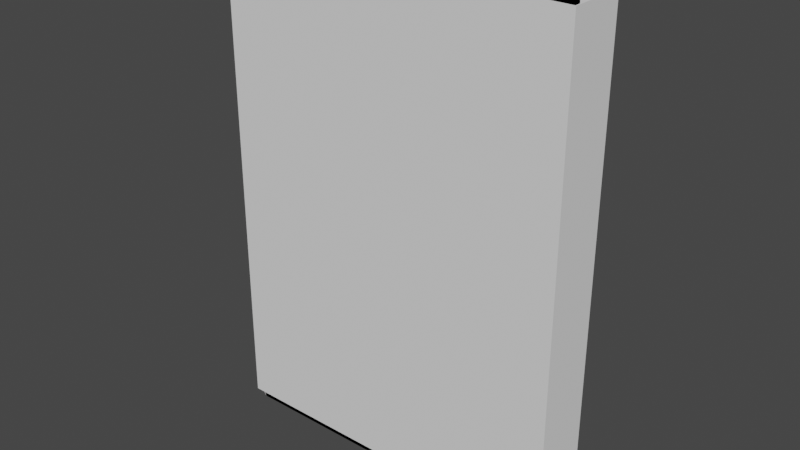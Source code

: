 # Source: Book.blend  (saved by Blender 2.82.7; exported with 4.5.12 LTS)
import bpy
from mathutils import Matrix  # noqa: F401  (used for matrix-valued properties, if any)

bpy.ops.wm.read_factory_settings(use_empty=True)
scene = bpy.context.scene
scene.name = 'Scene'

# ---- collections
col_book = bpy.data.collections.new('Book'); scene.collection.children.link(col_book)
col_bookmerged = bpy.data.collections.new('BookMerged'); scene.collection.children.link(col_bookmerged)

# ---- images (referenced by path relative to the original .blend; pixels are not part of the script)
import os
ASSET_DIR = os.environ.get("B2B_ASSET_DIR", "")  # directory of the original .blend (textures are referenced by path, not embedded)
HERE = os.path.dirname(os.path.abspath(__file__))  # packed textures are extracted next to this script under _unpacked/

def load_image(name, relpath, width, height, colorspace="sRGB"):
    """Load a texture the original file referenced (path relative to the .blend, or extracted next to this script)."""
    p = next((c for c in (os.path.join(HERE, relpath), os.path.join(ASSET_DIR, relpath)) if relpath and os.path.exists(c)), "")
    if p:
        img = bpy.data.images.load(p, check_existing=True)
        img.name = name
    else:  # same state as the original file: an image datablock whose file is absent (Cycles renders it pink)
        img = bpy.data.images.new(name, width, height)
        img.source = "FILE"
        img.filepath = "//" + (relpath or name)
    img.colorspace_settings.name = colorspace
    return img
img_book4 = load_image('Book4', 'Book4.png', 1024, 1024, 'sRGB')

# ---- materials (node trees are filled in below, after node groups)
mat_bookcover = bpy.data.materials.new('BookCover')
mat_bookcover.alpha_threshold = 0.0
mat_bookcover.line_color = (0.0, 0.0, 0.0, 1.0)
mat_book = bpy.data.materials.new('Book')

# ---- node groups
ng_auto_smooth = bpy.data.node_groups.new('Auto Smooth', 'GeometryNodeTree')
_s = ng_auto_smooth.interface.new_socket(name='Geometry', in_out='OUTPUT', socket_type='NodeSocketGeometry')
_s = ng_auto_smooth.interface.new_socket(name='Geometry', in_out='INPUT', socket_type='NodeSocketGeometry')
_s = ng_auto_smooth.interface.new_socket(name='Angle', in_out='INPUT', socket_type='NodeSocketFloat')
_s.subtype = 'ANGLE'
_s.min_value = 0.0
_s.max_value = 3.142
ng_auto_smooth.is_modifier = True
_N = ng_auto_smooth.nodes; _L = ng_auto_smooth.links
n0 = _N.new('NodeGroupOutput'); n0.name = 'Group Output'; n0.location = (480, -100)
n1 = _N.new('NodeGroupInput'); n1.name = 'Group Input'; n1.location = (-420, -300)
n2 = _N.new('NodeGroupInput'); n2.name = 'Group Input.001'; n2.location = (-60, -100)
n3 = _N.new('GeometryNodeSetShadeSmooth'); n3.name = 'Set Shade Smooth'; n3.location = (120, -100)
n3.domain = 'EDGE'
n4 = _N.new('GeometryNodeSetShadeSmooth'); n4.name = 'Set Shade Smooth.001'; n4.location = (300, -100)
n5 = _N.new('GeometryNodeInputMeshEdgeAngle'); n5.name = 'Edge Angle'; n5.location = (-420, -220)
n6 = _N.new('GeometryNodeInputEdgeSmooth'); n6.name = 'Is Edge Smooth'; n6.location = (-60, -160)
n7 = _N.new('GeometryNodeInputShadeSmooth'); n7.name = 'Is Face Smooth'; n7.location = (-240, -340)
n8 = _N.new('FunctionNodeBooleanMath'); n8.name = 'Boolean Math'; n8.location = (-60, -220)
n9 = _N.new('FunctionNodeCompare'); n9.name = 'Compare'; n9.location = (-240, -180)
n9.operation = 'LESS_EQUAL'
_L.new(n5.outputs[0], n9.inputs[0])
_L.new(n4.outputs[0], n0.inputs[0])
_L.new(n1.outputs[1], n9.inputs[1])
_L.new(n9.outputs[0], n8.inputs[0])
_L.new(n7.outputs[0], n8.inputs[1])
_L.new(n2.outputs[0], n3.inputs[0])
_L.new(n6.outputs[0], n3.inputs[1])
_L.new(n3.outputs[0], n4.inputs[0])
_L.new(n8.outputs[0], n3.inputs[2])
n0.is_active_output = True

# ---- material node trees
mat_bookcover.use_nodes = True; mat_bookcover.node_tree.nodes.clear()
_N = mat_bookcover.node_tree.nodes; _L = mat_bookcover.node_tree.links
n0 = _N.new('ShaderNodeOutputMaterial'); n0.name = 'Material Output'; n0.location = (300, 300)
n1 = _N.new('ShaderNodeBsdfPrincipled'); n1.name = 'Principled BSDF'; n1.location = (10, 300)
n1.distribution = 'GGX'
n1.subsurface_method = 'BURLEY'
n1.inputs[0].default_value = (0.1789, 0.0, 0.004742, 1.0)
n1.inputs[2].default_value = 0.4
n1.inputs[3].default_value = 1.45
n1.inputs[27].default_value = (0.0, 0.0, 0.0, 1.0)
n1.inputs[28].default_value = 1.0
n2 = _N.new('ShaderNodeTexImage'); n2.name = 'Image Texture'; n2.location = (-369, 160)
n2.image = img_book4
_L.new(n1.outputs[0], n0.inputs[0])
n0.is_active_output = True
mat_book.use_nodes = True; mat_book.node_tree.nodes.clear()
_N = mat_book.node_tree.nodes; _L = mat_book.node_tree.links
n0 = _N.new('ShaderNodeOutputMaterial'); n0.name = 'Material Output'; n0.location = (300, 300)
n1 = _N.new('ShaderNodeBsdfPrincipled'); n1.name = 'Principled BSDF'; n1.location = (10, 300)
n1.distribution = 'GGX'
n1.subsurface_method = 'BURLEY'
n1.inputs[0].default_value = (1.0, 1.0, 1.0, 1.0)
n1.inputs[3].default_value = 1.45
n1.inputs[27].default_value = (0.0, 0.0, 0.0, 1.0)
n1.inputs[28].default_value = 1.0
n2 = _N.new('ShaderNodeTexImage'); n2.name = 'Image Texture'; n2.location = (-341, 173)
n2.image = img_book4
_L.new(n1.outputs[0], n0.inputs[0])
n0.is_active_output = True

# ---- world
world_world = bpy.data.worlds.new('World'); scene.world = world_world
world_world.use_nodes = True; world_world.node_tree.nodes.clear()
_N = world_world.node_tree.nodes; _L = world_world.node_tree.links
n0 = _N.new('ShaderNodeOutputWorld'); n0.name = 'World Output'; n0.location = (300, 300)
n1 = _N.new('ShaderNodeBackground'); n1.name = 'Background'; n1.location = (10, 300)
n1.inputs[0].default_value = (0.05088, 0.05088, 0.05088, 1.0)
_L.new(n1.outputs[0], n0.inputs[0])
n0.is_active_output = True
world_world.color = (0.05088, 0.05088, 0.05088)
world_world.use_sun_shadow = False
world_world.sun_shadow_jitter_overblur = 0.0

# ---- meshes
me_cube = bpy.data.meshes.new('Cube')
me_cube.from_pydata([(0.09827, 0.0129, 0.1408), (0.09827, 0.0129, -0.1408), (0.09827, -0.0129, 0.1408), (0.09827, -0.0129, -0.1408), (-0.09743, 0.0129, 0.1408), (-0.09743, 0.0129, -0.1408), (-0.09743, -0.0129, 0.1408), (-0.09827, -0.01633, -0.1408), (-0.1018, 0.01061, -0.1408), (-0.1038, -0.01344, -0.1408), (-0.1018, -0.01061, 0.1408), (-0.1018, 0.01061, 0.1408), (-0.1046, 0.008062, -0.1408), (-0.1046, -0.008062, -0.1408), (-0.1046, -0.008062, 0.1408), (-0.1046, 0.008062, 0.1408), (-0.1065, 0.0, -0.1408), (-0.1065, 0.0, 0.1408), (0.09827, 0.01633, -0.1408), (-0.09827, 0.01633, -0.1408), (0.09827, 0.01633, 0.1408), (0.09827, -0.01633, 0.1408), (0.09827, -0.01633, -0.1408), (-0.09827, -0.01633, 0.1408), (-0.09743, -0.0129, -0.1408), (-0.09827, 0.01633, 0.1408), (-0.1018, -0.01061, -0.1408), (-0.1038, 0.01344, -0.1408), (-0.1038, 0.01344, 0.1408), (-0.1038, -0.01344, 0.1408), (-0.11, 0.0, -0.1408), (-0.11, 0.0, 0.1408), (-0.09827, 0.0, -0.1366), (-0.09743, -0.0129, -0.1366), (0.0947, 0.0, 0.1366), (0.0947, -0.0129, 0.1366), (-0.09827, 0.0, 0.1366), (-0.09743, 0.0129, 0.1366), (0.0947, 0.0, -0.1366), (0.0947, 0.0129, -0.1366), (-0.1038, 0.0, -0.1366), (-0.1018, -0.01061, -0.1366), (-0.1038, 0.0, 0.1366), (-0.1018, 0.01061, 0.1366), (-0.09743, 0.0129, -0.1366), (0.0947, 0.0129, 0.1366), (-0.09743, -0.0129, 0.1366), (0.0947, -0.0129, -0.1366), (-0.1018, 0.01061, -0.1366), (-0.1018, -0.01061, 0.1366), (-0.1065, 0.0, -0.1366), (-0.1065, 0.0, 0.1366), (-0.1046, -0.008062, -0.1366), (-0.1046, 0.008062, 0.1366), (-0.1046, -0.008062, 0.1366), (-0.1046, 0.008062, -0.1366), (-0.1056, -0.01175, -0.1408), (-0.1083, -0.007185, -0.1408), (-0.1053, -0.008478, -0.1408), (-0.1056, 0.01175, 0.1408), (-0.1083, 0.007185, 0.1408), (-0.1053, 0.008478, 0.1408), (-0.1083, -0.007185, 0.1408), (-0.1056, -0.01175, 0.1408), (-0.1053, -0.008478, 0.1408), (-0.1083, 0.007185, -0.1408), (-0.1056, 0.01175, -0.1408), (-0.1053, 0.008478, -0.1408)], [], [(13, 16, 50, 52), (22, 21, 23, 7), (17, 14, 54, 51), (2, 3, 47, 35), (10, 6, 46, 49), (19, 25, 20, 18), (16, 12, 55, 50), (1, 0, 45, 39), (25, 19, 27, 28), (7, 23, 29, 9), (17, 15, 61, 60, 31), (13, 26, 9, 56, 58), (15, 11, 28, 59, 61), (4, 11, 43, 37), (12, 8, 48, 55), (9, 29, 63, 56), (5, 1, 39, 44), (8, 5, 44, 48), (26, 13, 52, 41), (24, 26, 41, 33), (14, 10, 49, 54), (0, 4, 37, 45), (1, 5, 19, 18), (0, 1, 18, 20), (3, 2, 21, 22), (2, 6, 23, 21), (24, 3, 22, 7), (4, 0, 20, 25), (26, 24, 7, 9), (5, 8, 27, 19), (11, 4, 25, 28), (6, 10, 29, 23), (57, 62, 31, 30), (10, 14, 64, 63, 29), (30, 31, 60, 65), (14, 17, 31, 62, 64), (28, 27, 66, 59), (12, 16, 30, 65, 67), (8, 12, 67, 66, 27), (34, 36, 46, 35), (32, 33, 41, 40), (32, 38, 47, 33), (38, 34, 35, 47), (42, 43, 53, 51), (36, 37, 43, 42), (40, 41, 52, 50), (48, 40, 50, 55), (46, 36, 42, 49), (49, 42, 51, 54), (39, 45, 34, 38), (44, 39, 38, 32), (44, 32, 40, 48), (45, 37, 36, 34), (6, 2, 35, 46), (15, 17, 51, 53), (3, 24, 33, 47), (11, 15, 53, 43), (56, 57, 58), (59, 60, 61), (62, 63, 64), (65, 66, 67), (56, 63, 62, 57), (59, 66, 65, 60), (16, 13, 58, 57, 30)])
me_cube.polygons.foreach_set('use_smooth', [True] * 64)
me_cube.polygons.foreach_set('material_index', [0, 0, 0, 0, 0, 0, 0, 0, 0, 0, 0, 0, 0, 0, 0, 0, 0, 0, 0, 0, 0, 0, 0, 0, 0, 0, 0, 0, 0, 0, 0, 0, 0, 0, 0, 0, 0, 0, 0, 1, 1, 1, 1, 1, 1, 1, 1, 1, 1, 1, 1, 1, 1, 0, 0, 0, 0, 0, 0, 0, 0, 0, 0, 0])
_uv = me_cube.uv_layers.new(name='UVMap')
_uv.uv.foreach_set('vector', [0.8729, 0.5724, 0.8729, 0.5363, 0.8915, 0.5363, 0.8915, 0.5724, 0.3504, 0.01415, 0.3504, 0.4858, 0.02198, 0.4858, 0.02198, 0.01415, 0.8729, 0.46, 0.8729, 0.424, 0.8915, 0.424, 0.8915, 0.46, 0.7103, 0.01415, 0.7103, 0.4858, 0.7043, 0.4788, 0.7043, 0.02115, 0.3757, 0.01415, 0.3833, 0.01415, 0.3833, 0.02115, 0.3757, 0.02115, 0.6984, 0.5142, 0.6984, 0.9858, 0.37, 0.9858, 0.37, 0.5142, 0.8729, 0.5363, 0.8729, 0.5003, 0.8915, 0.5003, 0.8915, 0.5363, 0.3497, 0.5142, 0.3497, 0.9858, 0.3437, 0.9788, 0.3437, 0.5212, 0.6984, 0.9858, 0.6984, 0.5142, 0.7074, 0.5142, 0.7074, 0.9858, 0.02198, 0.01415, 0.02198, 0.4858, 0.01304, 0.4858, 0.01304, 0.01415, 0.8311, 0.9804, 0.8469, 0.9766, 0.8477, 0.978, 0.8452, 0.984, 0.8311, 0.9874, 0.9006, 0.4081, 0.9056, 0.4027, 0.9112, 0.4066, 0.9078, 0.4102, 0.9014, 0.4095, 0.8469, 0.9766, 0.8519, 0.9713, 0.8575, 0.9752, 0.8542, 0.9787, 0.8477, 0.978, 0.02267, 0.9858, 0.01506, 0.9858, 0.01506, 0.9788, 0.02267, 0.9788, 0.01019, 0.5142, 0.01506, 0.5142, 0.01506, 0.5212, 0.01019, 0.5212, 0.01304, 0.01415, 0.01304, 0.4858, 0.01021, 0.4858, 0.01021, 0.01415, 0.02267, 0.5142, 0.3497, 0.5142, 0.3437, 0.5212, 0.02267, 0.5212, 0.01506, 0.5142, 0.02267, 0.5142, 0.02267, 0.5212, 0.01506, 0.5212, 0.3757, 0.4858, 0.3708, 0.4858, 0.3708, 0.4788, 0.3757, 0.4788, 0.3833, 0.4858, 0.3757, 0.4858, 0.3757, 0.4788, 0.3833, 0.4788, 0.3708, 0.01415, 0.3757, 0.01415, 0.3757, 0.02115, 0.3708, 0.02115, 0.3497, 0.9858, 0.02267, 0.9858, 0.02267, 0.9788, 0.3437, 0.9788, 0.8594, 0.009926, 0.8594, 0.3941, 0.8527, 0.3957, 0.8527, 0.009926, 0.9581, 0.6918, 0.9581, 0.01624, 0.9723, 0.01624, 0.9723, 0.6918, 0.9572, 0.01624, 0.9572, 0.6918, 0.9429, 0.6918, 0.9429, 0.01624, 0.8058, 0.5785, 0.8058, 0.9626, 0.799, 0.9643, 0.799, 0.5785, 0.9101, 0.3941, 0.9101, 0.009926, 0.9168, 0.009926, 0.9168, 0.3957, 0.8564, 0.9626, 0.8564, 0.5785, 0.8632, 0.5785, 0.8632, 0.9643, 0.9056, 0.4027, 0.9101, 0.3941, 0.9168, 0.3957, 0.9112, 0.4066, 0.8594, 0.3941, 0.864, 0.4027, 0.8584, 0.4066, 0.8527, 0.3957, 0.8519, 0.9713, 0.8564, 0.9626, 0.8632, 0.9643, 0.8575, 0.9752, 0.8058, 0.9626, 0.8103, 0.9713, 0.8047, 0.9752, 0.799, 0.9643, 0.7877, 0.01424, 0.7877, 0.567, 0.7744, 0.567, 0.7744, 0.01424, 0.8103, 0.9713, 0.8153, 0.9766, 0.8144, 0.978, 0.808, 0.9787, 0.8047, 0.9752, 0.7744, 0.01424, 0.7744, 0.567, 0.76, 0.567, 0.76, 0.01424, 0.8153, 0.9766, 0.8311, 0.9804, 0.8311, 0.9874, 0.817, 0.984, 0.8144, 0.978, 0.7463, 0.567, 0.7463, 0.01424, 0.7502, 0.01424, 0.7502, 0.567, 0.8689, 0.4081, 0.8848, 0.4119, 0.8848, 0.4188, 0.8707, 0.4154, 0.8681, 0.4095, 0.864, 0.4027, 0.8689, 0.4081, 0.8681, 0.4095, 0.8617, 0.4102, 0.8584, 0.4066, 0.7703, 0.5954, 0.7703, 0.9743, 0.7449, 0.9726, 0.7449, 0.5954, 0.8919, 0.9569, 0.9172, 0.9552, 0.9127, 0.9638, 0.8919, 0.9678, 0.8919, 0.9569, 0.8919, 0.5781, 0.9172, 0.5781, 0.9172, 0.9552, 0.8239, 0.01375, 0.8239, 0.5501, 0.7986, 0.5501, 0.7986, 0.01375, 0.7703, 0.9851, 0.7911, 0.9812, 0.7861, 0.9866, 0.7703, 0.9904, 0.7703, 0.9743, 0.7956, 0.9726, 0.7911, 0.9812, 0.7703, 0.9851, 0.8919, 0.9678, 0.9127, 0.9638, 0.9077, 0.9692, 0.8919, 0.973, 0.8711, 0.9638, 0.8919, 0.9678, 0.8919, 0.973, 0.8761, 0.9692, 0.7449, 0.9726, 0.7703, 0.9743, 0.7703, 0.9851, 0.7494, 0.9812, 0.7494, 0.9812, 0.7703, 0.9851, 0.7703, 0.9904, 0.7544, 0.9866, 0.8493, 0.01375, 0.8493, 0.5501, 0.8239, 0.5501, 0.8239, 0.01375, 0.8666, 0.9552, 0.8666, 0.5781, 0.8919, 0.5781, 0.8919, 0.9569, 0.8666, 0.9552, 0.8919, 0.9569, 0.8919, 0.9678, 0.8711, 0.9638, 0.7956, 0.5954, 0.7956, 0.9726, 0.7703, 0.9743, 0.7703, 0.5954, 0.3833, 0.01415, 0.7103, 0.01415, 0.7043, 0.02115, 0.3833, 0.02115, 0.8729, 0.496, 0.8729, 0.46, 0.8915, 0.46, 0.8915, 0.496, 0.7103, 0.4858, 0.3833, 0.4858, 0.3833, 0.4788, 0.7043, 0.4788, 0.01506, 0.9858, 0.01019, 0.9858, 0.01019, 0.9788, 0.01506, 0.9788, 0.9078, 0.4102, 0.8989, 0.4154, 0.9014, 0.4095, 0.8542, 0.9787, 0.8452, 0.984, 0.8477, 0.978, 0.817, 0.984, 0.808, 0.9787, 0.8144, 0.978, 0.8707, 0.4154, 0.8617, 0.4102, 0.8681, 0.4095, 0.7956, 0.01424, 0.7956, 0.567, 0.7877, 0.567, 0.7877, 0.01424, 0.7502, 0.567, 0.7502, 0.01424, 0.76, 0.01424, 0.76, 0.567, 0.8848, 0.4119, 0.9006, 0.4081, 0.9014, 0.4095, 0.8989, 0.4154, 0.8848, 0.4188])
me_cube.materials.append(mat_bookcover)
me_cube.materials.append(mat_book)
me_cube.use_remesh_preserve_volume = False
me_cube.use_remesh_preserve_attributes = False
me_cube.use_mirror_vertex_groups = False
me_cube.update()
me_cube_002 = bpy.data.meshes.new('Cube.002')
me_cube_002.from_pydata([(0.09827, 0.0129, 0.1408), (0.09827, 0.0129, -0.1408), (0.09827, -0.0129, 0.1408), (0.09827, -0.0129, -0.1408), (-0.09743, 0.0129, 0.1408), (-0.09743, 0.0129, -0.1408), (-0.09743, -0.0129, 0.1408), (-0.09827, -0.01633, -0.1408), (-0.1018, 0.01061, -0.1408), (-0.1038, -0.01344, -0.1408), (-0.1018, -0.01061, 0.1408), (-0.1018, 0.01061, 0.1408), (-0.1046, 0.008062, -0.1408), (-0.1046, -0.008062, -0.1408), (-0.1046, -0.008062, 0.1408), (-0.1046, 0.008062, 0.1408), (-0.1065, 0.0, -0.1408), (-0.1065, 0.0, 0.1408), (0.09827, 0.01633, -0.1408), (-0.09827, 0.01633, -0.1408), (0.09827, 0.01633, 0.1408), (0.09827, -0.01633, 0.1408), (0.09827, -0.01633, -0.1408), (-0.09827, -0.01633, 0.1408), (-0.09743, -0.0129, -0.1408), (-0.09827, 0.01633, 0.1408), (-0.1018, -0.01061, -0.1408), (-0.1038, 0.01344, -0.1408), (-0.1038, 0.01344, 0.1408), (-0.1038, -0.01344, 0.1408), (-0.11, 0.0, -0.1408), (-0.11, 0.0, 0.1408), (-0.09827, 0.0, -0.1366), (-0.09743, -0.0129, -0.1366), (0.0947, 0.0, 0.1366), (0.0947, -0.0129, 0.1366), (-0.09827, 0.0, 0.1366), (-0.09743, 0.0129, 0.1366), (0.0947, 0.0, -0.1366), (0.0947, 0.0129, -0.1366), (-0.1038, 0.0, -0.1366), (-0.1018, -0.01061, -0.1366), (-0.1038, 0.0, 0.1366), (-0.1018, 0.01061, 0.1366), (-0.09743, 0.0129, -0.1366), (0.0947, 0.0129, 0.1366), (-0.09743, -0.0129, 0.1366), (0.0947, -0.0129, -0.1366), (-0.1018, 0.01061, -0.1366), (-0.1018, -0.01061, 0.1366), (-0.1065, 0.0, -0.1366), (-0.1065, 0.0, 0.1366), (-0.1046, -0.008062, -0.1366), (-0.1046, 0.008062, 0.1366), (-0.1046, -0.008062, 0.1366), (-0.1046, 0.008062, -0.1366), (-0.1056, -0.01175, -0.1408), (-0.1083, -0.007185, -0.1408), (-0.1053, -0.008478, -0.1408), (-0.1056, 0.01175, 0.1408), (-0.1083, 0.007185, 0.1408), (-0.1053, 0.008478, 0.1408), (-0.1083, -0.007185, 0.1408), (-0.1056, -0.01175, 0.1408), (-0.1053, -0.008478, 0.1408), (-0.1083, 0.007185, -0.1408), (-0.1056, 0.01175, -0.1408), (-0.1053, 0.008478, -0.1408)], [], [(13, 16, 50, 52), (22, 21, 23, 7), (17, 14, 54, 51), (2, 3, 47, 35), (10, 6, 46, 49), (19, 25, 20, 18), (16, 12, 55, 50), (1, 0, 45, 39), (25, 19, 27, 28), (7, 23, 29, 9), (17, 15, 61, 60, 31), (13, 26, 9, 56, 58), (15, 11, 28, 59, 61), (4, 11, 43, 37), (12, 8, 48, 55), (9, 29, 63, 56), (5, 1, 39, 44), (8, 5, 44, 48), (26, 13, 52, 41), (24, 26, 41, 33), (14, 10, 49, 54), (0, 4, 37, 45), (1, 5, 19, 18), (0, 1, 18, 20), (3, 2, 21, 22), (2, 6, 23, 21), (24, 3, 22, 7), (4, 0, 20, 25), (26, 24, 7, 9), (5, 8, 27, 19), (11, 4, 25, 28), (6, 10, 29, 23), (57, 62, 31, 30), (10, 14, 64, 63, 29), (30, 31, 60, 65), (14, 17, 31, 62, 64), (28, 27, 66, 59), (12, 16, 30, 65, 67), (8, 12, 67, 66, 27), (34, 36, 46, 35), (32, 33, 41, 40), (32, 38, 47, 33), (38, 34, 35, 47), (42, 43, 53, 51), (36, 37, 43, 42), (40, 41, 52, 50), (48, 40, 50, 55), (46, 36, 42, 49), (49, 42, 51, 54), (39, 45, 34, 38), (44, 39, 38, 32), (44, 32, 40, 48), (45, 37, 36, 34), (6, 2, 35, 46), (15, 17, 51, 53), (3, 24, 33, 47), (11, 15, 53, 43), (56, 57, 58), (59, 60, 61), (62, 63, 64), (65, 66, 67), (56, 63, 62, 57), (59, 66, 65, 60), (16, 13, 58, 57, 30)])
me_cube_002.polygons.foreach_set('use_smooth', [True] * 64)
_uv = me_cube_002.uv_layers.new(name='UVMap')
_uv.uv.foreach_set('vector', [0.8729, 0.5724, 0.8729, 0.5363, 0.8915, 0.5363, 0.8915, 0.5724, 0.3504, 0.01415, 0.3504, 0.4858, 0.02198, 0.4858, 0.02198, 0.01415, 0.8729, 0.46, 0.8729, 0.424, 0.8915, 0.424, 0.8915, 0.46, 0.7103, 0.01415, 0.7103, 0.4858, 0.7043, 0.4788, 0.7043, 0.02115, 0.3757, 0.01415, 0.3833, 0.01415, 0.3833, 0.02115, 0.3757, 0.02115, 0.6984, 0.5142, 0.6984, 0.9858, 0.37, 0.9858, 0.37, 0.5142, 0.8729, 0.5363, 0.8729, 0.5003, 0.8915, 0.5003, 0.8915, 0.5363, 0.3497, 0.5142, 0.3497, 0.9858, 0.3437, 0.9788, 0.3437, 0.5212, 0.6984, 0.9858, 0.6984, 0.5142, 0.7074, 0.5142, 0.7074, 0.9858, 0.02198, 0.01415, 0.02198, 0.4858, 0.01304, 0.4858, 0.01304, 0.01415, 0.8311, 0.9804, 0.8469, 0.9766, 0.8477, 0.978, 0.8452, 0.984, 0.8311, 0.9874, 0.9006, 0.4081, 0.9056, 0.4027, 0.9112, 0.4066, 0.9078, 0.4102, 0.9014, 0.4095, 0.8469, 0.9766, 0.8519, 0.9713, 0.8575, 0.9752, 0.8542, 0.9787, 0.8477, 0.978, 0.02267, 0.9858, 0.01506, 0.9858, 0.01506, 0.9788, 0.02267, 0.9788, 0.01019, 0.5142, 0.01506, 0.5142, 0.01506, 0.5212, 0.01019, 0.5212, 0.01304, 0.01415, 0.01304, 0.4858, 0.01021, 0.4858, 0.01021, 0.01415, 0.02267, 0.5142, 0.3497, 0.5142, 0.3437, 0.5212, 0.02267, 0.5212, 0.01506, 0.5142, 0.02267, 0.5142, 0.02267, 0.5212, 0.01506, 0.5212, 0.3757, 0.4858, 0.3708, 0.4858, 0.3708, 0.4788, 0.3757, 0.4788, 0.3833, 0.4858, 0.3757, 0.4858, 0.3757, 0.4788, 0.3833, 0.4788, 0.3708, 0.01415, 0.3757, 0.01415, 0.3757, 0.02115, 0.3708, 0.02115, 0.3497, 0.9858, 0.02267, 0.9858, 0.02267, 0.9788, 0.3437, 0.9788, 0.8594, 0.009926, 0.8594, 0.3941, 0.8527, 0.3957, 0.8527, 0.009926, 0.9581, 0.6918, 0.9581, 0.01624, 0.9723, 0.01624, 0.9723, 0.6918, 0.9572, 0.01624, 0.9572, 0.6918, 0.9429, 0.6918, 0.9429, 0.01624, 0.8058, 0.5785, 0.8058, 0.9626, 0.799, 0.9643, 0.799, 0.5785, 0.9101, 0.3941, 0.9101, 0.009926, 0.9168, 0.009926, 0.9168, 0.3957, 0.8564, 0.9626, 0.8564, 0.5785, 0.8632, 0.5785, 0.8632, 0.9643, 0.9056, 0.4027, 0.9101, 0.3941, 0.9168, 0.3957, 0.9112, 0.4066, 0.8594, 0.3941, 0.864, 0.4027, 0.8584, 0.4066, 0.8527, 0.3957, 0.8519, 0.9713, 0.8564, 0.9626, 0.8632, 0.9643, 0.8575, 0.9752, 0.8058, 0.9626, 0.8103, 0.9713, 0.8047, 0.9752, 0.799, 0.9643, 0.7877, 0.01424, 0.7877, 0.567, 0.7744, 0.567, 0.7744, 0.01424, 0.8103, 0.9713, 0.8153, 0.9766, 0.8144, 0.978, 0.808, 0.9787, 0.8047, 0.9752, 0.7744, 0.01424, 0.7744, 0.567, 0.76, 0.567, 0.76, 0.01424, 0.8153, 0.9766, 0.8311, 0.9804, 0.8311, 0.9874, 0.817, 0.984, 0.8144, 0.978, 0.7463, 0.567, 0.7463, 0.01424, 0.7502, 0.01424, 0.7502, 0.567, 0.8689, 0.4081, 0.8848, 0.4119, 0.8848, 0.4188, 0.8707, 0.4154, 0.8681, 0.4095, 0.864, 0.4027, 0.8689, 0.4081, 0.8681, 0.4095, 0.8617, 0.4102, 0.8584, 0.4066, 0.7703, 0.5954, 0.7703, 0.9743, 0.7449, 0.9726, 0.7449, 0.5954, 0.8919, 0.9569, 0.9172, 0.9552, 0.9127, 0.9638, 0.8919, 0.9678, 0.8919, 0.9569, 0.8919, 0.5781, 0.9172, 0.5781, 0.9172, 0.9552, 0.8239, 0.01375, 0.8239, 0.5501, 0.7986, 0.5501, 0.7986, 0.01375, 0.7703, 0.9851, 0.7911, 0.9812, 0.7861, 0.9866, 0.7703, 0.9904, 0.7703, 0.9743, 0.7956, 0.9726, 0.7911, 0.9812, 0.7703, 0.9851, 0.8919, 0.9678, 0.9127, 0.9638, 0.9077, 0.9692, 0.8919, 0.973, 0.8711, 0.9638, 0.8919, 0.9678, 0.8919, 0.973, 0.8761, 0.9692, 0.7449, 0.9726, 0.7703, 0.9743, 0.7703, 0.9851, 0.7494, 0.9812, 0.7494, 0.9812, 0.7703, 0.9851, 0.7703, 0.9904, 0.7544, 0.9866, 0.8493, 0.01375, 0.8493, 0.5501, 0.8239, 0.5501, 0.8239, 0.01375, 0.8666, 0.9552, 0.8666, 0.5781, 0.8919, 0.5781, 0.8919, 0.9569, 0.8666, 0.9552, 0.8919, 0.9569, 0.8919, 0.9678, 0.8711, 0.9638, 0.7956, 0.5954, 0.7956, 0.9726, 0.7703, 0.9743, 0.7703, 0.5954, 0.3833, 0.01415, 0.7103, 0.01415, 0.7043, 0.02115, 0.3833, 0.02115, 0.8729, 0.496, 0.8729, 0.46, 0.8915, 0.46, 0.8915, 0.496, 0.7103, 0.4858, 0.3833, 0.4858, 0.3833, 0.4788, 0.7043, 0.4788, 0.01506, 0.9858, 0.01019, 0.9858, 0.01019, 0.9788, 0.01506, 0.9788, 0.9078, 0.4102, 0.8989, 0.4154, 0.9014, 0.4095, 0.8542, 0.9787, 0.8452, 0.984, 0.8477, 0.978, 0.817, 0.984, 0.808, 0.9787, 0.8144, 0.978, 0.8707, 0.4154, 0.8617, 0.4102, 0.8681, 0.4095, 0.7956, 0.01424, 0.7956, 0.567, 0.7877, 0.567, 0.7877, 0.01424, 0.7502, 0.567, 0.7502, 0.01424, 0.76, 0.01424, 0.76, 0.567, 0.8848, 0.4119, 0.9006, 0.4081, 0.9014, 0.4095, 0.8989, 0.4154, 0.8848, 0.4188])
me_cube_002.materials.append(mat_book)
me_cube_002.use_remesh_preserve_volume = False
me_cube_002.use_remesh_preserve_attributes = False
me_cube_002.use_mirror_vertex_groups = False
me_cube_002.update()
me_cube_001 = bpy.data.meshes.new('Cube.001')
me_cube_001.from_pydata([(-1.128, -0.1816, -1.488), (-1.128, -0.1816, 1.488), (-1.128, 0.1816, -1.488), (-1.128, 0.1816, 1.488), (1.067, -0.1816, -1.488), (1.067, -0.1816, 1.488), (1.067, 0.1816, -1.488), (1.067, 0.1816, 1.488)], [], [(0, 1, 3, 2), (2, 3, 7, 6), (6, 7, 5, 4), (4, 5, 1, 0), (2, 6, 4, 0), (7, 3, 1, 5)])
_uv = me_cube_001.uv_layers.new(name='UVMap')
_uv.uv.foreach_set('vector', [0.375, 0.0, 0.625, 0.0, 0.625, 0.25, 0.375, 0.25, 0.375, 0.25, 0.625, 0.25, 0.625, 0.5, 0.375, 0.5, 0.375, 0.5, 0.625, 0.5, 0.625, 0.75, 0.375, 0.75, 0.375, 0.75, 0.625, 0.75, 0.625, 1.0, 0.375, 1.0, 0.125, 0.5, 0.375, 0.5, 0.375, 0.75, 0.125, 0.75, 0.625, 0.5, 0.875, 0.5, 0.875, 0.75, 0.625, 0.75])
me_cube_001.use_remesh_fix_poles = True
me_cube_001.use_remesh_preserve_attributes = False
me_cube_001.use_mirror_vertex_groups = False
me_cube_001.update()

# ---- objects
ob_book = bpy.data.objects.new('Book', me_cube)
ob_bookmerged = bpy.data.objects.new('BookMerged', me_cube_002)
ob_ucx_bookmerged = bpy.data.objects.new('UCX_BookMerged', me_cube_001)

# ---- transforms, parenting, visibility, modifiers, constraints
ob_book.location = (0.0, 0.0, 0.0)
ob_book.lock_rotations_4d = False
ob_book.empty_display_type = 'ARROWS'
ob_book.lineart.crease_threshold = 0.0
_m = ob_book.modifiers.new('Auto Smooth', 'NODES')
_m.node_group = ng_auto_smooth
_gi = [s.identifier for s in ng_auto_smooth.interface.items_tree if s.item_type == 'SOCKET' and s.in_out == 'INPUT']
_m[_gi[1]] = 0.5236  # Angle
ob_bookmerged.location = (0.0, 0.0, 0.0)
ob_bookmerged.lock_rotations_4d = False
ob_bookmerged.empty_display_type = 'ARROWS'
ob_bookmerged.lineart.crease_threshold = 0.0
_m = ob_bookmerged.modifiers.new('Auto Smooth', 'NODES')
_m.node_group = ng_auto_smooth
_gi = [s.identifier for s in ng_auto_smooth.interface.items_tree if s.item_type == 'SOCKET' and s.in_out == 'INPUT']
_m[_gi[1]] = 0.5236  # Angle
ob_ucx_bookmerged.location = (0.0, 0.0, 0.0)
ob_ucx_bookmerged.scale = (0.09271, 0.09271, 0.09271)
ob_ucx_bookmerged.lineart.crease_threshold = 0.0

# ---- collection membership
col_book.objects.link(ob_book)
col_bookmerged.objects.link(ob_bookmerged)
col_bookmerged.objects.link(ob_ucx_bookmerged)

# ---- scene / render settings (as saved in the file)
scene.frame_start = 1; scene.frame_end = 250; scene.frame_set(1)
scene.render.engine = 'CYCLES'
scene.cycles.use_denoising = False
scene.cycles.samples = 128
scene.cycles.sampling_pattern = 'TABULATED_SOBOL'
scene.cycles.use_adaptive_sampling = False
scene.cycles.use_light_tree = False
scene.cycles.bake_type = 'DIFFUSE'
scene.view_settings.view_transform = 'Filmic'
bpy.context.view_layer.update()

# ---- added for rendering (the .blend has no active camera and no usable light): camera, sun
cam_auto = bpy.data.cameras.new('AutoCamera')
cam_auto.lens = 50.0
cam_auto.sensor_width = 36.0
cam_auto.clip_end = 1000.0
ob_auto_camera = bpy.data.objects.new('AutoCamera', cam_auto)
scene.collection.objects.link(ob_auto_camera)
ob_auto_camera.location = (0.320413, -0.391138, 0.260759)
ob_auto_camera.rotation_euler = (1.09748, -7.21219e-08, 0.694738)
scene.camera = ob_auto_camera
light_auto_sun = bpy.data.lights.new('AutoSun', 'SUN')
light_auto_sun.energy = 3.0
light_auto_sun.angle = 0.0523599
ob_auto_sun = bpy.data.objects.new('AutoSun', light_auto_sun)
scene.collection.objects.link(ob_auto_sun)
ob_auto_sun.rotation_euler = (0.872665, 0.174533, 0.523599)
bpy.context.view_layer.update()
